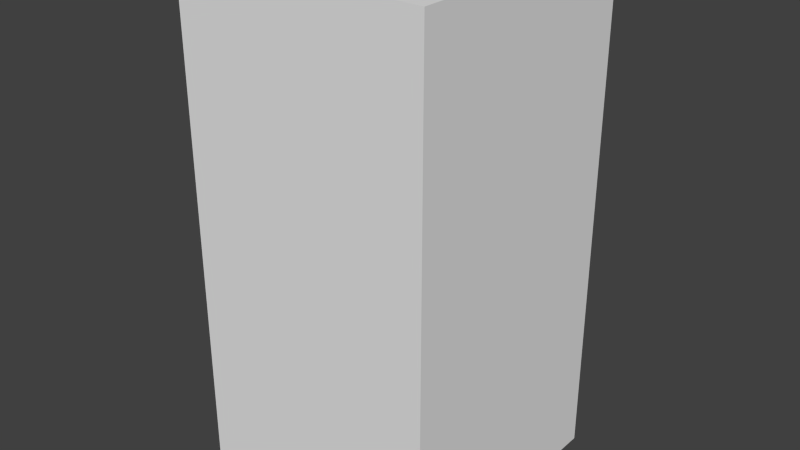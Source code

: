 # Source: darkBlueShieldSeven.blend  (saved by Blender 2.68.0; exported with 4.5.12 LTS)
import bpy
from mathutils import Matrix  # noqa: F401  (used for matrix-valued properties, if any)

bpy.ops.wm.read_factory_settings(use_empty=True)
scene = bpy.context.scene
scene.name = 'Scene'

# ---- collections
col_collection_1 = bpy.data.collections.new('Collection 1'); scene.collection.children.link(col_collection_1)

# ---- world
world_world = bpy.data.worlds.new('World'); scene.world = world_world
world_world.color = (0.05088, 0.05088, 0.05088)
world_world.use_sun_shadow = False
world_world.sun_shadow_jitter_overblur = 0.0
world_world.cycles.sampling_method = 'MANUAL'
world_world.cycles.sample_map_resolution = 256

# ---- meshes
me_darkblueshieldseven = bpy.data.meshes.new('darkBlueShieldSeven')
me_darkblueshieldseven.from_pydata([(-0.5, -0.5, -1.0), (-0.5, 0.5, -1.0), (0.5, 0.5, -1.0), (0.5, -0.5, -1.0), (-0.5, -0.5, 1.0), (-0.5, 0.5, 1.0), (0.5, 0.5, 1.0), (0.5, -0.5, 1.0)], [], [(4, 5, 1, 0), (5, 6, 2, 1), (6, 7, 3, 2), (7, 4, 0, 3), (0, 1, 2, 3), (7, 6, 5, 4)])
me_darkblueshieldseven.use_remesh_preserve_volume = False
me_darkblueshieldseven.use_remesh_preserve_attributes = False
me_darkblueshieldseven.use_mirror_vertex_groups = False
me_darkblueshieldseven.update()

# ---- objects
ob_darkblueshieldseven = bpy.data.objects.new('darkBlueShieldSeven', me_darkblueshieldseven)

# ---- transforms, parenting, visibility, modifiers, constraints
ob_darkblueshieldseven.location = (0.0, 0.0, 0.0)
ob_darkblueshieldseven.lineart.crease_threshold = 0.0

# ---- collection membership
col_collection_1.objects.link(ob_darkblueshieldseven)

# ---- scene / render settings (as saved in the file)
scene.frame_start = 1; scene.frame_end = 250; scene.frame_set(1)
scene.render.engine = 'BLENDER_EEVEE_NEXT'
scene.render.image_settings.color_mode = 'RGB'
scene.render.image_settings.compression = 90
scene.render.resolution_percentage = 50
scene.render.dither_intensity = 0.0
scene.cycles.use_denoising = False
scene.cycles.samples = 10
scene.cycles.sampling_pattern = 'TABULATED_SOBOL'
scene.cycles.light_sampling_threshold = 0.0
scene.cycles.use_adaptive_sampling = False
scene.cycles.use_light_tree = False
scene.cycles.blur_glossy = 0.0
scene.cycles.volume_bounces = 1
scene.cycles.pixel_filter_type = 'GAUSSIAN'
scene.cycles.sample_clamp_indirect = 0.0
scene.view_settings.view_transform = 'Standard'
bpy.context.view_layer.update()

# ---- added for rendering (the .blend has no active camera and no usable light): camera, sun
cam_auto = bpy.data.cameras.new('AutoCamera')
cam_auto.lens = 50.0
cam_auto.sensor_width = 36.0
cam_auto.clip_end = 1000.0
ob_auto_camera = bpy.data.objects.new('AutoCamera', cam_auto)
scene.collection.objects.link(ob_auto_camera)
ob_auto_camera.location = (2.26633, -2.71959, 1.81306)
ob_auto_camera.rotation_euler = (1.09748, -7.21219e-08, 0.694738)
scene.camera = ob_auto_camera
light_auto_sun = bpy.data.lights.new('AutoSun', 'SUN')
light_auto_sun.energy = 3.0
light_auto_sun.angle = 0.0523599
ob_auto_sun = bpy.data.objects.new('AutoSun', light_auto_sun)
scene.collection.objects.link(ob_auto_sun)
ob_auto_sun.rotation_euler = (0.872665, 0.174533, 0.523599)
bpy.context.view_layer.update()

